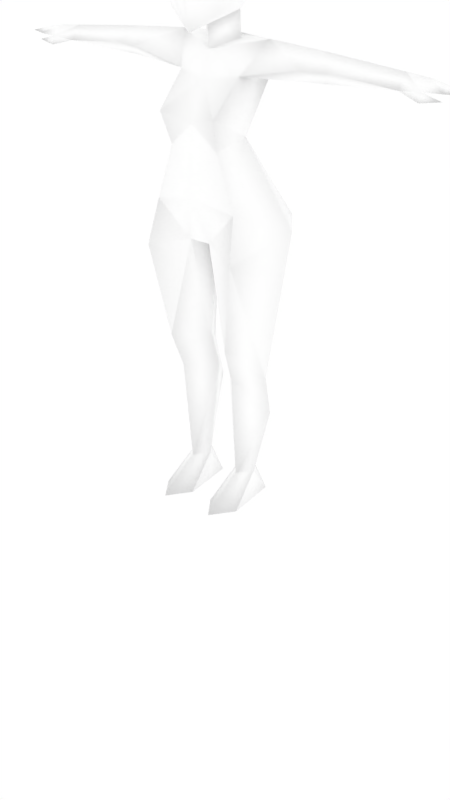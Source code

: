 # Source: femalenpc14.blend  (saved by Blender 2.68.0; exported with 4.5.12 LTS)
import bpy
from mathutils import Matrix  # noqa: F401  (used for matrix-valued properties, if any)

bpy.ops.wm.read_factory_settings(use_empty=True)
scene = bpy.context.scene
scene.name = 'Scene'

# ---- collections
col_collection_1 = bpy.data.collections.new('Collection 1'); scene.collection.children.link(col_collection_1)
col_collection_2 = bpy.data.collections.new('Collection 2'); scene.collection.children.link(col_collection_2)

# ---- materials (node trees are filled in below, after node groups)
mat_npcs = bpy.data.materials.new('npcs')
mat_npcs.alpha_threshold = 0.0
mat_npcs.use_transparent_shadow = False
mat_npcs.diffuse_color = (1.0, 1.0, 1.0, 1.0)
mat_npcs.roughness = 0.5
mat_npcs.line_color = (0.0, 0.0, 0.0, 1.0)

# ---- material node trees

# ---- world
world_world = bpy.data.worlds.new('World'); scene.world = world_world
world_world.color = (1.0, 1.0, 1.0)
world_world.use_sun_shadow = False
world_world.sun_shadow_jitter_overblur = 0.0
world_world.cycles.sampling_method = 'MANUAL'
world_world.cycles.sample_map_resolution = 256

# ---- meshes
me_simplerrig = bpy.data.meshes.new('simplerrig')
me_simplerrig.from_pydata([(-0.06942, 0.02763, 1.591), (-0.1222, -0.08352, 1.815), (-0.1273, 0.07506, 1.696), (-0.1734, 0.09621, 1.692), (-0.182, 0.1049, 1.774), (-0.1161, -0.09032, 1.661), (-0.06474, 0.03749, 1.509), (-0.02947, -0.163, 1.658), (-0.1292, 0.03296, 1.663), (-0.1218, 0.1608, 0.8373), (-0.1229, 0.1103, 1.416), (-0.109, -0.0254, 1.416), (-0.1381, 0.2079, 0.9629), (-0.2484, 0.05972, 0.9629), (-0.1247, -0.0114, 1.244), (-0.1019, -0.1321, 1.31), (-0.1484, -0.09778, 1.031), (-0.02256, 0.03905, 0.4587), (-0.09509, 0.1067, 0.5158), (-0.1747, 0.03905, 0.4587), (-0.1126, -0.09352, 0.578), (-0.06035, 0.03644, 0.09759), (-0.09662, 0.08402, 0.09759), (-0.1336, 0.03644, 0.09759), (-0.09662, -0.01538, 0.09759), (-0.06176, 0.1059, 0.0), (-0.1336, 0.1059, 0.0), (-0.09656, -0.1612, 0.0), (-0.04012, -0.08272, -1.157e-10), (-0.1539, -0.08272, -1.157e-10), (-0.3497, 0.04557, 1.504), (-0.3846, 0.1097, 1.455), (-0.3088, -0.01292, 1.455), (-0.3497, 0.0494, 1.415), (-0.1633, 0.04887, 1.516), (-0.6138, 0.04363, 1.481), (-0.6138, 0.07835, 1.437), (-0.6138, 0.008686, 1.437), (-0.3945, 0.004783, 1.455), (-0.6892, 0.04391, 1.474), (-0.6892, 0.09227, 1.445), (-0.6892, -0.002189, 1.445), (-0.7476, 0.0367, 1.464), (-0.7476, 0.0803, 1.447), (-0.7476, 0.002481, 1.447), (-0.8129, 0.02766, 1.448), (-0.6867, -0.009169, 1.418), (-0.7505, -0.0007981, 1.428), (-0.6744, 0.02008, 1.427), (-0.08384, -0.08795, 1.592), (-0.09582, 0.1501, 0.3575), (-0.1035, -0.04792, 0.4587), (-0.08711, -0.1, 1.208), (-0.03662, -0.07623, 0.9156), (-0.1649, -0.1334, 0.8862), (-0.1507, 0.03398, 1.767), (-0.1153, 0.01699, 1.908), (-0.07107, 0.1596, 1.869), (-0.1835, 0.0547, 0.3285), (-0.03134, 0.004666, 0.5747), (0.06942, 0.02763, 1.591), (0.1222, -0.08352, 1.815), (0.1273, 0.07506, 1.696), (0.1734, 0.09621, 1.692), (0.182, 0.1049, 1.774), (0.1161, -0.09032, 1.661), (0.06474, 0.03749, 1.509), (0.02947, -0.163, 1.658), (0.1292, 0.03296, 1.663), (0.1218, 0.1608, 0.8373), (0.1229, 0.1103, 1.416), (0.109, -0.0254, 1.416), (0.1381, 0.2079, 0.9629), (0.2484, 0.05972, 0.9629), (0.1247, -0.0114, 1.244), (0.1019, -0.1321, 1.31), (0.1484, -0.09778, 1.031), (0.02256, 0.03905, 0.4587), (0.09509, 0.1067, 0.5158), (0.1747, 0.03905, 0.4587), (0.1126, -0.09352, 0.578), (0.06035, 0.03644, 0.09759), (0.09662, 0.08402, 0.09759), (0.1336, 0.03644, 0.09759), (0.09662, -0.01538, 0.09759), (0.06176, 0.1059, 0.0), (0.1336, 0.1059, 0.0), (0.09656, -0.1612, 0.0), (0.04012, -0.08272, -1.157e-10), (0.1539, -0.08272, -1.157e-10), (0.3497, 0.04557, 1.504), (0.3846, 0.1097, 1.455), (0.3088, -0.01292, 1.455), (0.3497, 0.0494, 1.415), (0.1633, 0.04887, 1.516), (0.6138, 0.04363, 1.481), (0.6138, 0.07835, 1.437), (0.6138, 0.008686, 1.437), (0.3945, 0.004783, 1.455), (0.6892, 0.04391, 1.474), (0.6892, 0.09227, 1.445), (0.6892, -0.002189, 1.445), (0.7476, 0.0367, 1.464), (0.7476, 0.0803, 1.447), (0.7476, 0.002481, 1.447), (0.8129, 0.02766, 1.448), (0.6867, -0.009169, 1.418), (0.7505, -0.0007981, 1.428), (0.6744, 0.02008, 1.427), (0.08384, -0.08795, 1.592), (0.09582, 0.1501, 0.3575), (0.1035, -0.04792, 0.4587), (0.08711, -0.1, 1.208), (0.03662, -0.07623, 0.9156), (0.1649, -0.1334, 0.8862), (0.1507, 0.03398, 1.767), (0.0, -0.1474, 1.838), (0.1153, 0.01699, 1.908), (0.07107, 0.1596, 1.869), (0.1835, 0.0547, 0.3285), (0.03134, 0.004666, 0.5747), (0.0, 0.06735, 1.213), (0.0, 0.1106, 1.589), (0.0, -0.1148, 1.535), (0.0, -0.0332, 1.555), (0.0, -0.206, 1.684), (0.0, 0.1099, 1.512), (0.0, -0.02655, 1.481), (0.0, -0.1397, 1.731), (0.0, 0.01476, 0.8949), (0.0, -0.1073, 1.28), (0.0, -0.05515, 1.406), (0.0, -0.1212, 1.064), (0.0, 0.1422, 0.9513), (0.0, -0.0923, 1.928), (0.0, 0.09066, 1.951), (0.0, 0.206, 2.026), (0.0, 0.2919, 1.842), (0.0, 0.2042, 1.763), (0.0, 0.1501, 1.072), (-0.02625, -0.2109, 1.844), (-8.502e-10, -0.2792, 1.773), (9.593e-10, -0.2275, 1.886), (0.02625, -0.2109, 1.844), (-0.01927, 0.2583, 1.738), (6.976e-10, 0.2639, 1.674), (5.45e-11, 0.2889, 1.756), (0.01927, 0.2583, 1.738)], [], [(0, 49, 8), (5, 49, 7), (128, 7, 125), (7, 128, 5), (5, 128, 1), (124, 123, 0), (2, 8, 3), (3, 8, 4), (124, 0, 127), (126, 6, 122), (0, 6, 127), (17, 59, 51), (31, 10, 33), (10, 121, 14), (11, 10, 14), (14, 15, 11), (9, 129, 18), (27, 24, 29), (25, 21, 28), (50, 23, 58), (22, 21, 25), (129, 9, 133), (9, 13, 12), (25, 28, 29, 26), (21, 24, 28), (26, 22, 25), (26, 29, 23), (11, 32, 33), (10, 11, 33), (10, 31, 34), (31, 30, 34), (32, 11, 34), (30, 32, 34), (33, 32, 38), (32, 30, 38), (30, 31, 35), (40, 36, 41), (31, 36, 35), (37, 38, 35), (38, 30, 35), (37, 35, 41), (39, 40, 43), (35, 36, 40), (40, 41, 43), (41, 39, 44), (43, 44, 45), (44, 42, 45), (42, 43, 45), (36, 48, 41), (36, 31, 33), (37, 41, 46), (48, 46, 47), (41, 48, 47), (46, 41, 47), (42, 39, 43), (39, 35, 40), (39, 42, 44), (41, 44, 43), (24, 27, 28), (23, 22, 26), (24, 23, 29), (6, 126, 34), (11, 127, 34), (126, 10, 34), (127, 6, 34), (37, 36, 33), (33, 38, 37), (37, 48, 36), (48, 37, 46), (49, 5, 8), (14, 13, 16), (22, 23, 50), (50, 18, 17), (21, 22, 50), (130, 52, 132), (15, 131, 11), (2, 0, 8), (2, 3, 4), (28, 27, 29), (17, 24, 21), (19, 58, 51), (14, 52, 15), (6, 0, 122), (24, 17, 51), (132, 16, 53), (18, 50, 19), (21, 50, 17), (35, 39, 41), (17, 18, 59), (123, 49, 0), (20, 19, 51), (52, 14, 16), (52, 130, 15), (131, 127, 11), (15, 130, 131), (52, 16, 132), (20, 53, 54), (20, 54, 19), (13, 9, 19), (9, 18, 19), (133, 12, 139), (9, 12, 133), (53, 16, 54), (54, 16, 13), (8, 5, 1), (1, 55, 8), (4, 8, 55), (134, 135, 56), (55, 1, 56), (116, 134, 1), (134, 56, 1), (122, 0, 2), (122, 2, 138), (55, 57, 2), (4, 55, 2), (57, 55, 56), (57, 137, 138), (135, 57, 56), (57, 135, 136), (126, 121, 10), (139, 12, 121), (12, 13, 14), (12, 14, 121), (129, 53, 59), (49, 123, 7), (54, 13, 19), (19, 50, 58), (23, 24, 58), (58, 24, 51), (18, 129, 59), (53, 20, 59), (59, 20, 51), (128, 116, 1), (57, 136, 137), (57, 138, 2), (60, 68, 109), (65, 67, 109), (128, 125, 67), (67, 65, 128), (65, 61, 128), (124, 60, 123), (62, 63, 68), (63, 64, 68), (124, 127, 60), (126, 122, 66), (60, 127, 66), (77, 111, 120), (91, 93, 70), (70, 74, 121), (71, 74, 70), (74, 71, 75), (69, 78, 129), (87, 89, 84), (85, 88, 81), (110, 119, 83), (82, 85, 81), (129, 133, 69), (69, 72, 73), (85, 86, 89, 88), (81, 88, 84), (86, 85, 82), (86, 83, 89), (71, 93, 92), (70, 93, 71), (70, 94, 91), (91, 94, 90), (92, 94, 71), (90, 94, 92), (93, 98, 92), (92, 98, 90), (90, 95, 91), (100, 101, 96), (91, 95, 96), (97, 95, 98), (98, 95, 90), (97, 101, 95), (99, 103, 100), (95, 100, 96), (100, 103, 101), (101, 104, 99), (103, 105, 104), (104, 105, 102), (102, 105, 103), (96, 101, 108), (96, 93, 91), (97, 106, 101), (108, 107, 106), (101, 107, 108), (106, 107, 101), (102, 103, 99), (99, 100, 95), (99, 104, 102), (101, 103, 104), (84, 88, 87), (83, 86, 82), (84, 89, 83), (66, 94, 126), (71, 94, 127), (126, 94, 70), (127, 94, 66), (97, 93, 96), (93, 97, 98), (97, 96, 108), (108, 106, 97), (109, 68, 65), (74, 76, 73), (82, 110, 83), (110, 77, 78), (81, 110, 82), (130, 132, 112), (75, 71, 131), (62, 68, 60), (62, 64, 63), (88, 89, 87), (77, 81, 84), (79, 111, 119), (74, 75, 112), (66, 122, 60), (84, 111, 77), (132, 113, 76), (78, 79, 110), (81, 77, 110), (95, 101, 99), (77, 120, 78), (123, 60, 109), (80, 111, 79), (112, 76, 74), (112, 75, 130), (131, 71, 127), (75, 131, 130), (112, 132, 76), (80, 114, 113), (80, 79, 114), (73, 79, 69), (69, 79, 78), (133, 139, 72), (69, 133, 72), (113, 114, 76), (114, 73, 76), (68, 61, 65), (61, 68, 115), (64, 115, 68), (134, 117, 135), (115, 117, 61), (116, 61, 134), (134, 61, 117), (122, 62, 60), (122, 138, 62), (115, 62, 118), (64, 62, 115), (118, 117, 115), (118, 138, 137), (135, 117, 118), (118, 136, 135), (126, 70, 121), (139, 121, 72), (72, 74, 73), (72, 121, 74), (129, 120, 113), (109, 67, 123), (114, 79, 73), (79, 119, 110), (83, 119, 84), (119, 111, 84), (78, 120, 129), (113, 120, 80), (120, 111, 80), (128, 61, 116), (118, 137, 136), (118, 62, 138), (53, 113, 132), (113, 53, 129), (7, 67, 125), (123, 67, 7), (142, 116, 140), (116, 142, 143), (142, 140, 141), (141, 143, 142), (116, 143, 140), (140, 143, 141), (147, 138, 144), (147, 144, 145), (144, 146, 145), (147, 145, 146), (138, 147, 146), (138, 146, 144)])
me_simplerrig.polygons.foreach_set('use_smooth', [True] * 286)
_uv = me_simplerrig.uv_layers.new(name='UVMap')
_uv.uv.foreach_set('vector', [0.1665, 0.4663, 0.1531, 0.469, 0.1692, 0.4775, 0.1274, 0.4795, 0.1304, 0.4717, 0.1392, 0.4792, 0.1416, 0.4873, 0.1392, 0.4792, 0.1416, 0.481, 0.1392, 0.4792, 0.1416, 0.4873, 0.1274, 0.4795, 0.1274, 0.4795, 0.1416, 0.4873, 0.126, 0.4961, 0.1414, 0.4495, 0.1472, 0.4526, 0.1343, 0.4517, 0.2014, 0.4756, 0.2014, 0.469, 0.2073, 0.4761, 0.2073, 0.4761, 0.2156, 0.4722, 0.2068, 0.4861, 0.1414, 0.4495, 0.1343, 0.4517, 0.1414, 0.4441, 0.1272, 0.4451, 0.1343, 0.4456, 0.1265, 0.4507, 0.1343, 0.4517, 0.1343, 0.4456, 0.1414, 0.4441, 0.158, 0.4028, 0.1575, 0.4131, 0.1487, 0.4028, 0.2227, 0.3838, 0.248, 0.3772, 0.2251, 0.3772, 0.1912, 0.4785, 0.1843, 0.4658, 0.1946, 0.469, 0.1985, 0.4785, 0.1912, 0.4785, 0.1946, 0.469, 0.2153, 0.469, 0.2224, 0.4705, 0.22, 0.4785, 0.1758, 0.4331, 0.1611, 0.4351, 0.179, 0.4053, 0.1553, 0.4634, 0.1553, 0.4512, 0.1497, 0.4568, 0.1655, 0.4473, 0.158, 0.4485, 0.1599, 0.4595, 0.1802, 0.3938, 0.1846, 0.3767, 0.1882, 0.3933, 0.1594, 0.4448, 0.158, 0.4485, 0.1655, 0.4473, 0.1611, 0.4351, 0.1758, 0.4331, 0.1643, 0.4412, 0.1758, 0.4331, 0.1882, 0.4412, 0.175, 0.4443, 0.1631, 0.377, 0.1602, 0.3938, 0.1714, 0.3904, 0.1685, 0.377, 0.158, 0.4485, 0.1553, 0.4512, 0.1599, 0.4595, 0.1445, 0.4475, 0.1509, 0.4451, 0.1443, 0.4431, 0.1445, 0.4475, 0.1497, 0.4568, 0.1523, 0.4485, 0.248, 0.4031, 0.2305, 0.3984, 0.2251, 0.4053, 0.248, 0.4148, 0.248, 0.4031, 0.2251, 0.4053, 0.248, 0.3772, 0.2227, 0.3838, 0.2427, 0.3914, 0.2227, 0.3838, 0.2251, 0.3914, 0.2427, 0.3914, 0.2305, 0.3984, 0.248, 0.4031, 0.2427, 0.3914, 0.2251, 0.3914, 0.2305, 0.3984, 0.2427, 0.3914, 0.2251, 0.4053, 0.2305, 0.3984, 0.2219, 0.3984, 0.2305, 0.3984, 0.2251, 0.3914, 0.2219, 0.3984, 0.2251, 0.3914, 0.2227, 0.3838, 0.2002, 0.3914, 0.1262, 0.3997, 0.1294, 0.3936, 0.134, 0.4021, 0.2227, 0.3838, 0.2002, 0.3857, 0.2002, 0.3914, 0.2002, 0.3984, 0.2219, 0.3984, 0.2002, 0.3914, 0.2219, 0.3984, 0.2251, 0.3914, 0.2002, 0.3914, 0.1277, 0.3936, 0.1321, 0.3936, 0.1279, 0.3872, 0.1321, 0.3872, 0.1377, 0.3872, 0.1362, 0.3816, 0.1321, 0.3936, 0.1372, 0.3936, 0.1377, 0.3872, 0.1262, 0.3997, 0.134, 0.4021, 0.1257, 0.405, 0.1279, 0.3872, 0.1321, 0.3872, 0.1287, 0.3816, 0.1257, 0.405, 0.1323, 0.407, 0.1287, 0.4124, 0.1287, 0.3816, 0.1321, 0.3816, 0.1321, 0.376, 0.1321, 0.3816, 0.1362, 0.3816, 0.1321, 0.376, 0.1294, 0.3936, 0.1343, 0.3992, 0.134, 0.4021, 0.2002, 0.3857, 0.2227, 0.3838, 0.2251, 0.3772, 0.1277, 0.3936, 0.1279, 0.3872, 0.1255, 0.3872, 0.1343, 0.3992, 0.1372, 0.3999, 0.1382, 0.4053, 0.134, 0.4021, 0.1343, 0.3992, 0.1382, 0.4053, 0.1255, 0.3872, 0.1279, 0.3872, 0.1265, 0.3816, 0.1321, 0.3816, 0.1321, 0.3872, 0.1362, 0.3816, 0.1321, 0.3872, 0.1321, 0.3936, 0.1377, 0.3872, 0.1321, 0.3872, 0.1321, 0.3816, 0.1287, 0.3816, 0.134, 0.4021, 0.1323, 0.407, 0.1257, 0.405, 0.1553, 0.4512, 0.1553, 0.4634, 0.1599, 0.4595, 0.1523, 0.4485, 0.1509, 0.4451, 0.1445, 0.4475, 0.1553, 0.4512, 0.1523, 0.4485, 0.1497, 0.4568, 0.1882, 0.4878, 0.1843, 0.4849, 0.1938, 0.4866, 0.22, 0.4785, 0.2275, 0.4832, 0.2158, 0.4866, 0.1843, 0.4849, 0.1912, 0.4785, 0.1938, 0.4866, 0.2275, 0.4832, 0.2224, 0.4873, 0.2158, 0.4866, 0.2002, 0.3796, 0.2002, 0.3857, 0.2251, 0.3772, 0.2251, 0.4053, 0.2219, 0.3984, 0.2002, 0.3984, 0.1348, 0.3936, 0.1343, 0.3992, 0.1294, 0.3936, 0.1343, 0.3992, 0.1348, 0.3936, 0.1372, 0.3999, 0.1531, 0.469, 0.1555, 0.4792, 0.1692, 0.4775, 0.2153, 0.469, 0.2048, 0.4509, 0.2158, 0.4536, 0.1804, 0.3767, 0.1846, 0.3767, 0.1802, 0.3938, 0.1802, 0.3938, 0.179, 0.4053, 0.1711, 0.4028, 0.176, 0.3767, 0.1804, 0.3767, 0.1802, 0.3938, 0.2275, 0.4675, 0.2209, 0.4636, 0.2275, 0.4553, 0.2224, 0.4705, 0.2278, 0.4775, 0.22, 0.4785, 0.1333, 0.4614, 0.1343, 0.4517, 0.1367, 0.4587, 0.2014, 0.4756, 0.2073, 0.4761, 0.2068, 0.4861, 0.1602, 0.3938, 0.1658, 0.3989, 0.1714, 0.3904, 0.158, 0.4028, 0.1492, 0.3767, 0.1541, 0.3767, 0.1396, 0.4028, 0.1394, 0.3933, 0.1487, 0.4028, 0.2153, 0.469, 0.2209, 0.4636, 0.2224, 0.4705, 0.1343, 0.4456, 0.1343, 0.4517, 0.1265, 0.4507, 0.1492, 0.3767, 0.158, 0.4028, 0.1487, 0.4028, 0.2275, 0.4553, 0.2158, 0.4536, 0.2239, 0.446, 0.179, 0.4053, 0.1802, 0.3938, 0.1873, 0.4028, 0.176, 0.3767, 0.1802, 0.3938, 0.1711, 0.4028, 0.1321, 0.3936, 0.1321, 0.3872, 0.1279, 0.3872, 0.1711, 0.4028, 0.179, 0.4053, 0.1672, 0.4131, 0.1472, 0.4526, 0.1411, 0.4578, 0.1343, 0.4517, 0.1484, 0.4131, 0.1396, 0.4028, 0.1487, 0.4028, 0.2209, 0.4636, 0.2153, 0.469, 0.2158, 0.4536, 0.2209, 0.4636, 0.2275, 0.4675, 0.2224, 0.4705, 0.2278, 0.4775, 0.2275, 0.4832, 0.22, 0.4785, 0.2224, 0.4705, 0.2275, 0.4675, 0.2278, 0.4775, 0.2209, 0.4636, 0.2158, 0.4536, 0.2275, 0.4553, 0.1484, 0.4131, 0.1548, 0.4402, 0.1436, 0.4373, 0.1484, 0.4131, 0.1436, 0.4373, 0.1396, 0.4028, 0.1882, 0.4412, 0.1758, 0.4331, 0.1873, 0.4028, 0.1758, 0.4331, 0.179, 0.4053, 0.1873, 0.4028, 0.1843, 0.4456, 0.1934, 0.4451, 0.1843, 0.4541, 0.1758, 0.4331, 0.175, 0.4443, 0.1643, 0.4412, 0.2239, 0.446, 0.2158, 0.4536, 0.2158, 0.4443, 0.2158, 0.4443, 0.2158, 0.4536, 0.2048, 0.4509, 0.1692, 0.4775, 0.1555, 0.4792, 0.1575, 0.4961, 0.1575, 0.4961, 0.1709, 0.4895, 0.1692, 0.4775, 0.2068, 0.4861, 0.2156, 0.4722, 0.2156, 0.4844, 0.2422, 0.4304, 0.2222, 0.4404, 0.2249, 0.4224, 0.2185, 0.4111, 0.2339, 0.4131, 0.2249, 0.4224, 0.2485, 0.4197, 0.2422, 0.4304, 0.2339, 0.4131, 0.2422, 0.4304, 0.2249, 0.4224, 0.2339, 0.4131, 0.1265, 0.4507, 0.1343, 0.4517, 0.1333, 0.4614, 0.1904, 0.4023, 0.209, 0.4077, 0.1956, 0.4248, 0.2185, 0.4111, 0.21, 0.4309, 0.209, 0.4077, 0.2068, 0.4861, 0.1978, 0.4849, 0.2014, 0.4756, 0.21, 0.4309, 0.2185, 0.4111, 0.2249, 0.4224, 0.2007, 0.4333, 0.1931, 0.4438, 0.1892, 0.4348, 0.2222, 0.4404, 0.21, 0.4309, 0.2249, 0.4224, 0.2007, 0.4333, 0.2117, 0.4333, 0.2107, 0.4448, 0.1843, 0.4849, 0.1843, 0.4658, 0.1912, 0.4785, 0.1843, 0.4541, 0.1934, 0.4451, 0.1843, 0.4658, 0.1934, 0.4451, 0.2039, 0.4509, 0.1946, 0.469, 0.1934, 0.4451, 0.1946, 0.469, 0.1843, 0.4658, 0.1611, 0.4351, 0.1548, 0.4402, 0.1575, 0.4131, 0.1304, 0.4717, 0.1416, 0.4653, 0.1392, 0.4792, 0.1436, 0.4373, 0.1289, 0.4412, 0.1396, 0.4028, 0.1873, 0.4028, 0.1802, 0.3938, 0.1882, 0.3933, 0.1445, 0.3767, 0.1492, 0.3767, 0.1394, 0.3933, 0.1394, 0.3933, 0.1492, 0.3767, 0.1487, 0.4028, 0.179, 0.4053, 0.1611, 0.4351, 0.1672, 0.4131, 0.1548, 0.4402, 0.1484, 0.4131, 0.1575, 0.4131, 0.1575, 0.4131, 0.1484, 0.4131, 0.1487, 0.4028, 0.1416, 0.4873, 0.1416, 0.4995, 0.126, 0.4961, 0.2007, 0.4333, 0.2107, 0.4448, 0.1931, 0.4438, 0.21, 0.4309, 0.1956, 0.4248, 0.209, 0.4077, 0.1665, 0.4663, 0.1692, 0.4775, 0.1531, 0.469, 0.1555, 0.4792, 0.1443, 0.4792, 0.1531, 0.4717, 0.1416, 0.4873, 0.1416, 0.481, 0.1443, 0.4792, 0.1443, 0.4792, 0.1555, 0.4792, 0.1416, 0.4873, 0.1555, 0.4792, 0.1575, 0.4961, 0.1416, 0.4873, 0.1414, 0.4495, 0.1343, 0.4517, 0.1472, 0.4526, 0.2014, 0.4756, 0.2073, 0.4761, 0.2014, 0.469, 0.2073, 0.4761, 0.2068, 0.4861, 0.2156, 0.4722, 0.1414, 0.4495, 0.1414, 0.4441, 0.1343, 0.4517, 0.1272, 0.4451, 0.1265, 0.4507, 0.1343, 0.4456, 0.1343, 0.4517, 0.1414, 0.4441, 0.1343, 0.4456, 0.158, 0.4028, 0.1487, 0.4028, 0.1575, 0.4131, 0.2227, 0.3838, 0.2251, 0.3772, 0.248, 0.3772, 0.1772, 0.4785, 0.1746, 0.469, 0.1843, 0.4658, 0.1704, 0.4785, 0.1746, 0.469, 0.1772, 0.4785, 0.239, 0.469, 0.2344, 0.4785, 0.2324, 0.4705, 0.1758, 0.4331, 0.179, 0.4053, 0.1611, 0.4351, 0.1553, 0.4634, 0.1497, 0.4568, 0.1553, 0.4512, 0.1655, 0.4473, 0.1599, 0.4595, 0.158, 0.4485, 0.1802, 0.3938, 0.1882, 0.3933, 0.1846, 0.3767, 0.1594, 0.4448, 0.1655, 0.4473, 0.158, 0.4485, 0.1611, 0.4351, 0.1643, 0.4412, 0.1758, 0.4331, 0.1758, 0.4331, 0.175, 0.4443, 0.1882, 0.4412, 0.1631, 0.377, 0.1685, 0.377, 0.1714, 0.3904, 0.1602, 0.3938, 0.158, 0.4485, 0.1599, 0.4595, 0.1553, 0.4512, 0.1445, 0.4475, 0.1443, 0.4431, 0.1509, 0.4451, 0.1445, 0.4475, 0.1523, 0.4485, 0.1497, 0.4568, 0.248, 0.4031, 0.2251, 0.4053, 0.2305, 0.3984, 0.248, 0.4148, 0.2251, 0.4053, 0.248, 0.4031, 0.248, 0.3772, 0.2427, 0.3914, 0.2227, 0.3838, 0.2227, 0.3838, 0.2427, 0.3914, 0.2251, 0.3914, 0.2305, 0.3984, 0.2427, 0.3914, 0.248, 0.4031, 0.2251, 0.3914, 0.2427, 0.3914, 0.2305, 0.3984, 0.2251, 0.4053, 0.2219, 0.3984, 0.2305, 0.3984, 0.2305, 0.3984, 0.2219, 0.3984, 0.2251, 0.3914, 0.2251, 0.3914, 0.2002, 0.3914, 0.2227, 0.3838, 0.1262, 0.3997, 0.134, 0.4021, 0.1294, 0.3936, 0.2227, 0.3838, 0.2002, 0.3914, 0.2002, 0.3857, 0.2002, 0.3984, 0.2002, 0.3914, 0.2219, 0.3984, 0.2219, 0.3984, 0.2002, 0.3914, 0.2251, 0.3914, 0.1277, 0.3936, 0.1279, 0.3872, 0.1321, 0.3936, 0.1321, 0.3872, 0.1362, 0.3816, 0.1377, 0.3872, 0.1321, 0.3936, 0.1377, 0.3872, 0.1372, 0.3936, 0.1262, 0.3997, 0.1257, 0.405, 0.134, 0.4021, 0.1279, 0.3872, 0.1287, 0.3816, 0.1321, 0.3872, 0.1257, 0.405, 0.1287, 0.4124, 0.1323, 0.407, 0.1287, 0.3816, 0.1321, 0.376, 0.1321, 0.3816, 0.1321, 0.3816, 0.1321, 0.376, 0.1362, 0.3816, 0.1294, 0.3936, 0.134, 0.4021, 0.1343, 0.3992, 0.2002, 0.3857, 0.2251, 0.3772, 0.2227, 0.3838, 0.1277, 0.3936, 0.1255, 0.3872, 0.1279, 0.3872, 0.1343, 0.3992, 0.1382, 0.4053, 0.1372, 0.3999, 0.134, 0.4021, 0.1382, 0.4053, 0.1343, 0.3992, 0.1255, 0.3872, 0.1265, 0.3816, 0.1279, 0.3872, 0.1321, 0.3816, 0.1362, 0.3816, 0.1321, 0.3872, 0.1321, 0.3872, 0.1377, 0.3872, 0.1321, 0.3936, 0.1321, 0.3872, 0.1287, 0.3816, 0.1321, 0.3816, 0.134, 0.4021, 0.1257, 0.405, 0.1323, 0.407, 0.1553, 0.4512, 0.1599, 0.4595, 0.1553, 0.4634, 0.1523, 0.4485, 0.1445, 0.4475, 0.1509, 0.4451, 0.1553, 0.4512, 0.1497, 0.4568, 0.1523, 0.4485, 0.1804, 0.4878, 0.1753, 0.4866, 0.1843, 0.4849, 0.2344, 0.4785, 0.2388, 0.4866, 0.2275, 0.4832, 0.1843, 0.4849, 0.1753, 0.4866, 0.1772, 0.4785, 0.2275, 0.4832, 0.2388, 0.4866, 0.2322, 0.4873, 0.2002, 0.3796, 0.2251, 0.3772, 0.2002, 0.3857, 0.2251, 0.4053, 0.2002, 0.3984, 0.2219, 0.3984, 0.1348, 0.3936, 0.1294, 0.3936, 0.1343, 0.3992, 0.1343, 0.3992, 0.1372, 0.3999, 0.1348, 0.3936, 0.1531, 0.469, 0.1692, 0.4775, 0.1555, 0.4792, 0.239, 0.469, 0.2388, 0.4536, 0.2493, 0.4509, 0.1804, 0.3767, 0.1802, 0.3938, 0.1846, 0.3767, 0.1802, 0.3938, 0.1711, 0.4028, 0.179, 0.4053, 0.176, 0.3767, 0.1802, 0.3938, 0.1804, 0.3767, 0.2275, 0.4675, 0.2275, 0.4553, 0.2336, 0.4636, 0.2324, 0.4705, 0.2344, 0.4785, 0.2278, 0.4775, 0.1333, 0.4614, 0.1367, 0.4587, 0.1343, 0.4517, 0.2014, 0.4756, 0.2068, 0.4861, 0.2073, 0.4761, 0.1602, 0.3938, 0.1714, 0.3904, 0.1658, 0.3989, 0.158, 0.4028, 0.1541, 0.3767, 0.1492, 0.3767, 0.1396, 0.4028, 0.1487, 0.4028, 0.1394, 0.3933, 0.239, 0.469, 0.2324, 0.4705, 0.2336, 0.4636, 0.1343, 0.4456, 0.1265, 0.4507, 0.1343, 0.4517, 0.1492, 0.3767, 0.1487, 0.4028, 0.158, 0.4028, 0.2275, 0.4553, 0.2302, 0.446, 0.2388, 0.4536, 0.179, 0.4053, 0.1873, 0.4028, 0.1802, 0.3938, 0.176, 0.3767, 0.1711, 0.4028, 0.1802, 0.3938, 0.1321, 0.3936, 0.1279, 0.3872, 0.1321, 0.3872, 0.1711, 0.4028, 0.1672, 0.4131, 0.179, 0.4053, 0.1472, 0.4526, 0.1343, 0.4517, 0.1411, 0.4578, 0.1484, 0.4131, 0.1487, 0.4028, 0.1396, 0.4028, 0.2336, 0.4636, 0.2388, 0.4536, 0.239, 0.469, 0.2336, 0.4636, 0.2324, 0.4705, 0.2275, 0.4675, 0.2278, 0.4775, 0.2344, 0.4785, 0.2275, 0.4832, 0.2324, 0.4705, 0.2278, 0.4775, 0.2275, 0.4675, 0.2336, 0.4636, 0.2275, 0.4553, 0.2388, 0.4536, 0.1484, 0.4131, 0.1436, 0.4373, 0.1548, 0.4402, 0.1484, 0.4131, 0.1396, 0.4028, 0.1436, 0.4373, 0.1882, 0.4412, 0.1873, 0.4028, 0.1758, 0.4331, 0.1758, 0.4331, 0.1873, 0.4028, 0.179, 0.4053, 0.1843, 0.4456, 0.1843, 0.4541, 0.1755, 0.4451, 0.1758, 0.4331, 0.1643, 0.4412, 0.175, 0.4443, 0.2302, 0.446, 0.2388, 0.4443, 0.2388, 0.4536, 0.2388, 0.4443, 0.2493, 0.4509, 0.2388, 0.4536, 0.1692, 0.4775, 0.1575, 0.4961, 0.1555, 0.4792, 0.1575, 0.4961, 0.1692, 0.4775, 0.1709, 0.4895, 0.2068, 0.4861, 0.2156, 0.4844, 0.2156, 0.4722, 0.2422, 0.4304, 0.2249, 0.4224, 0.2222, 0.4404, 0.2185, 0.4111, 0.2249, 0.4224, 0.2339, 0.4131, 0.2485, 0.4197, 0.2339, 0.4131, 0.2422, 0.4304, 0.2422, 0.4304, 0.2339, 0.4131, 0.2249, 0.4224, 0.1265, 0.4507, 0.1333, 0.4614, 0.1343, 0.4517, 0.1904, 0.4023, 0.1956, 0.4248, 0.209, 0.4077, 0.2185, 0.4111, 0.209, 0.4077, 0.21, 0.4309, 0.2068, 0.4861, 0.2014, 0.4756, 0.1978, 0.4849, 0.21, 0.4309, 0.2249, 0.4224, 0.2185, 0.4111, 0.2007, 0.4333, 0.1892, 0.4348, 0.1931, 0.4438, 0.2222, 0.4404, 0.2249, 0.4224, 0.21, 0.4309, 0.2007, 0.4333, 0.2107, 0.4448, 0.2117, 0.4333, 0.1843, 0.4849, 0.1772, 0.4785, 0.1843, 0.4658, 0.1843, 0.4541, 0.1843, 0.4658, 0.1755, 0.4451, 0.1755, 0.4451, 0.1746, 0.469, 0.165, 0.4509, 0.1755, 0.4451, 0.1843, 0.4658, 0.1746, 0.469, 0.1611, 0.4351, 0.1575, 0.4131, 0.1548, 0.4402, 0.1531, 0.4717, 0.1443, 0.4792, 0.1416, 0.4653, 0.1436, 0.4373, 0.1396, 0.4028, 0.1289, 0.4412, 0.1873, 0.4028, 0.1882, 0.3933, 0.1802, 0.3938, 0.1445, 0.3767, 0.1394, 0.3933, 0.1492, 0.3767, 0.1394, 0.3933, 0.1487, 0.4028, 0.1492, 0.3767, 0.179, 0.4053, 0.1672, 0.4131, 0.1611, 0.4351, 0.1548, 0.4402, 0.1575, 0.4131, 0.1484, 0.4131, 0.1575, 0.4131, 0.1487, 0.4028, 0.1484, 0.4131, 0.1416, 0.4873, 0.1575, 0.4961, 0.1416, 0.4995, 0.2007, 0.4333, 0.1931, 0.4438, 0.2107, 0.4448, 0.21, 0.4309, 0.209, 0.4077, 0.1956, 0.4248, 0.2239, 0.446, 0.2302, 0.446, 0.2275, 0.4553, 0.2302, 0.446, 0.2239, 0.446, 0.2275, 0.4404, 0.1392, 0.4792, 0.1443, 0.4792, 0.1416, 0.481, 0.1416, 0.4653, 0.1443, 0.4792, 0.1392, 0.4792, 0.2439, 0.4299, 0.2493, 0.438, 0.2434, 0.4355, 0.2493, 0.438, 0.2439, 0.4463, 0.2434, 0.4407, 0.2439, 0.4299, 0.2434, 0.4355, 0.2332, 0.438, 0.2332, 0.438, 0.2434, 0.4407, 0.2439, 0.4463, 0.2493, 0.438, 0.2434, 0.4407, 0.2434, 0.4355, 0.2434, 0.4355, 0.2434, 0.4407, 0.2332, 0.438, 0.2434, 0.4355, 0.2493, 0.438, 0.2434, 0.4407, 0.2434, 0.4355, 0.2434, 0.4407, 0.2332, 0.438, 0.2434, 0.4407, 0.2439, 0.4463, 0.2332, 0.438, 0.2434, 0.4355, 0.2332, 0.438, 0.2439, 0.4299, 0.2493, 0.438, 0.2434, 0.4355, 0.2439, 0.4299, 0.2493, 0.438, 0.2439, 0.4463, 0.2434, 0.4407])
_ca = me_simplerrig.color_attributes.new('Col', 'BYTE_COLOR', 'CORNER')
_ca.data.foreach_set('color', [1.0, 1.0, 1.0, 1.0, 1.0, 1.0, 1.0, 1.0, 1.0, 1.0, 1.0, 1.0, 1.0, 1.0, 1.0, 1.0, 1.0, 1.0, 1.0, 1.0, 1.0, 1.0, 1.0, 1.0, 1.0, 1.0, 1.0, 1.0, 1.0, 1.0, 1.0, 1.0, 1.0, 1.0, 1.0, 1.0, 1.0, 1.0, 1.0, 1.0, 1.0, 1.0, 1.0, 1.0, 1.0, 1.0, 1.0, 1.0, 1.0, 1.0, 1.0, 1.0, 1.0, 1.0, 1.0, 1.0, 1.0, 1.0, 1.0, 1.0, 1.0, 1.0, 1.0, 1.0, 1.0, 1.0, 1.0, 1.0, 1.0, 1.0, 1.0, 1.0, 1.0, 1.0, 1.0, 1.0, 1.0, 1.0, 1.0, 1.0, 1.0, 1.0, 1.0, 1.0, 1.0, 1.0, 1.0, 1.0, 1.0, 1.0, 1.0, 1.0, 1.0, 1.0, 1.0, 1.0, 1.0, 1.0, 1.0, 1.0, 1.0, 1.0, 1.0, 1.0, 1.0, 1.0, 1.0, 1.0, 1.0, 1.0, 1.0, 1.0, 1.0, 1.0, 1.0, 1.0, 1.0, 1.0, 1.0, 1.0, 1.0, 1.0, 1.0, 1.0, 1.0, 1.0, 1.0, 1.0, 1.0, 1.0, 1.0, 1.0, 1.0, 1.0, 1.0, 1.0, 1.0, 1.0, 1.0, 1.0, 1.0, 1.0, 1.0, 1.0, 1.0, 1.0, 1.0, 1.0, 1.0, 1.0, 1.0, 1.0, 1.0, 1.0, 1.0, 1.0, 1.0, 1.0, 1.0, 1.0, 1.0, 1.0, 1.0, 1.0, 1.0, 1.0, 1.0, 1.0, 1.0, 1.0, 1.0, 1.0, 1.0, 1.0, 1.0, 1.0, 1.0, 1.0, 1.0, 1.0, 1.0, 1.0, 1.0, 1.0, 1.0, 1.0, 1.0, 1.0, 1.0, 1.0, 1.0, 1.0, 1.0, 1.0, 1.0, 1.0, 1.0, 1.0, 1.0, 1.0, 1.0, 1.0, 1.0, 1.0, 1.0, 1.0, 1.0, 1.0, 1.0, 1.0, 1.0, 1.0, 1.0, 1.0, 1.0, 1.0, 1.0, 1.0, 1.0, 1.0, 1.0, 1.0, 1.0, 1.0, 1.0, 1.0, 1.0, 1.0, 1.0, 1.0, 1.0, 1.0, 1.0, 1.0, 1.0, 1.0, 1.0, 1.0, 1.0, 1.0, 1.0, 1.0, 1.0, 1.0, 1.0, 1.0, 1.0, 1.0, 1.0, 1.0, 1.0, 1.0, 1.0, 1.0, 1.0, 1.0, 1.0, 1.0, 1.0, 1.0, 1.0, 1.0, 1.0, 1.0, 1.0, 1.0, 1.0, 1.0, 1.0, 1.0, 1.0, 1.0, 1.0, 1.0, 1.0, 1.0, 1.0, 1.0, 1.0, 1.0, 1.0, 1.0, 1.0, 1.0, 1.0, 1.0, 1.0, 1.0, 1.0, 1.0, 1.0, 1.0, 1.0, 1.0, 1.0, 1.0, 1.0, 1.0, 1.0, 1.0, 1.0, 1.0, 1.0, 1.0, 1.0, 1.0, 1.0, 1.0, 1.0, 1.0, 1.0, 1.0, 1.0, 1.0, 1.0, 1.0, 1.0, 1.0, 1.0, 1.0, 1.0, 1.0, 1.0, 1.0, 1.0, 1.0, 1.0, 1.0, 1.0, 1.0, 1.0, 1.0, 1.0, 1.0, 1.0, 1.0, 1.0, 1.0, 1.0, 1.0, 1.0, 1.0, 1.0, 1.0, 1.0, 1.0, 1.0, 1.0, 1.0, 1.0, 1.0, 1.0, 1.0, 1.0, 1.0, 1.0, 1.0, 1.0, 1.0, 1.0, 1.0, 1.0, 1.0, 1.0, 1.0, 1.0, 1.0, 1.0, 1.0, 1.0, 1.0, 1.0, 1.0, 1.0, 1.0, 1.0, 1.0, 1.0, 1.0, 1.0, 1.0, 1.0, 1.0, 1.0, 1.0, 1.0, 1.0, 1.0, 1.0, 1.0, 1.0, 1.0, 1.0, 1.0, 1.0, 1.0, 1.0, 1.0, 1.0, 1.0, 1.0, 1.0, 1.0, 1.0, 1.0, 1.0, 1.0, 1.0, 1.0, 1.0, 1.0, 1.0, 1.0, 1.0, 1.0, 1.0, 1.0, 1.0, 1.0, 1.0, 1.0, 1.0, 1.0, 1.0, 1.0, 1.0, 1.0, 1.0, 1.0, 1.0, 1.0, 1.0, 1.0, 1.0, 1.0, 1.0, 1.0, 1.0, 1.0, 1.0, 1.0, 1.0, 1.0, 1.0, 1.0, 1.0, 1.0, 1.0, 1.0, 1.0, 1.0, 1.0, 1.0, 1.0, 1.0, 1.0, 1.0, 1.0, 1.0, 1.0, 1.0, 1.0, 1.0, 1.0, 1.0, 1.0, 1.0, 1.0, 1.0, 1.0, 1.0, 1.0, 1.0, 1.0, 1.0, 1.0, 1.0, 1.0, 1.0, 1.0, 1.0, 1.0, 1.0, 1.0, 1.0, 1.0, 1.0, 1.0, 1.0, 1.0, 1.0, 1.0, 1.0, 1.0, 1.0, 1.0, 1.0, 1.0, 1.0, 1.0, 1.0, 1.0, 1.0, 1.0, 1.0, 1.0, 1.0, 1.0, 1.0, 1.0, 1.0, 1.0, 1.0, 1.0, 1.0, 1.0, 1.0, 1.0, 1.0, 1.0, 1.0, 1.0, 1.0, 1.0, 1.0, 1.0, 1.0, 1.0, 1.0, 1.0, 1.0, 1.0, 1.0, 1.0, 1.0, 1.0, 1.0, 1.0, 1.0, 1.0, 1.0, 1.0, 1.0, 1.0, 1.0, 1.0, 1.0, 1.0, 1.0, 1.0, 1.0, 1.0, 1.0, 1.0, 1.0, 1.0, 1.0, 1.0, 1.0, 1.0, 1.0, 1.0, 1.0, 1.0, 1.0, 1.0, 1.0, 1.0, 1.0, 1.0, 1.0, 1.0, 1.0, 1.0, 1.0, 1.0, 1.0, 1.0, 1.0, 1.0, 1.0, 1.0, 1.0, 1.0, 1.0, 1.0, 1.0, 1.0, 1.0, 1.0, 1.0, 1.0, 1.0, 1.0, 1.0, 1.0, 1.0, 1.0, 1.0, 1.0, 1.0, 1.0, 1.0, 1.0, 1.0, 1.0, 1.0, 1.0, 1.0, 1.0, 1.0, 1.0, 1.0, 1.0, 1.0, 1.0, 1.0, 1.0, 1.0, 1.0, 1.0, 1.0, 1.0, 1.0, 1.0, 1.0, 1.0, 1.0, 1.0, 1.0, 1.0, 1.0, 1.0, 1.0, 1.0, 1.0, 1.0, 1.0, 1.0, 1.0, 1.0, 1.0, 1.0, 1.0, 1.0, 1.0, 1.0, 1.0, 1.0, 1.0, 1.0, 1.0, 1.0, 1.0, 1.0, 1.0, 1.0, 1.0, 1.0, 1.0, 1.0, 1.0, 1.0, 1.0, 1.0, 1.0, 1.0, 1.0, 1.0, 1.0, 1.0, 1.0, 1.0, 1.0, 1.0, 1.0, 1.0, 1.0, 1.0, 1.0, 1.0, 1.0, 1.0, 1.0, 1.0, 1.0, 1.0, 1.0, 1.0, 1.0, 1.0, 1.0, 1.0, 1.0, 1.0, 1.0, 1.0, 1.0, 1.0, 1.0, 1.0, 1.0, 1.0, 1.0, 1.0, 1.0, 1.0, 1.0, 1.0, 1.0, 1.0, 1.0, 1.0, 1.0, 1.0, 1.0, 1.0, 1.0, 1.0, 1.0, 1.0, 1.0, 1.0, 1.0, 1.0, 1.0, 1.0, 1.0, 1.0, 1.0, 1.0, 1.0, 1.0, 1.0, 1.0, 1.0, 1.0, 1.0, 1.0, 1.0, 1.0, 1.0, 1.0, 1.0, 1.0, 1.0, 1.0, 1.0, 1.0, 1.0, 1.0, 1.0, 1.0, 1.0, 1.0, 1.0, 1.0, 1.0, 1.0, 1.0, 1.0, 1.0, 1.0, 1.0, 1.0, 1.0, 1.0, 1.0, 1.0, 1.0, 1.0, 1.0, 1.0, 1.0, 1.0, 1.0, 1.0, 1.0, 1.0, 1.0, 1.0, 1.0, 1.0, 1.0, 1.0, 1.0, 1.0, 1.0, 1.0, 1.0, 1.0, 1.0, 1.0, 1.0, 1.0, 1.0, 1.0, 1.0, 1.0, 1.0, 1.0, 1.0, 1.0, 1.0, 1.0, 1.0, 1.0, 1.0, 1.0, 1.0, 1.0, 1.0, 1.0, 1.0, 1.0, 1.0, 1.0, 1.0, 1.0, 1.0, 1.0, 1.0, 1.0, 1.0, 1.0, 1.0, 1.0, 1.0, 1.0, 1.0, 1.0, 1.0, 1.0, 1.0, 1.0, 1.0, 1.0, 1.0, 1.0, 1.0, 1.0, 1.0, 1.0, 1.0, 1.0, 1.0, 1.0, 1.0, 1.0, 1.0, 1.0, 1.0, 1.0, 1.0, 1.0, 1.0, 1.0, 1.0, 1.0, 1.0, 1.0, 1.0, 1.0, 1.0, 1.0, 1.0, 1.0, 1.0, 1.0, 1.0, 1.0, 1.0, 1.0, 1.0, 1.0, 1.0, 1.0, 1.0, 1.0, 1.0, 1.0, 1.0, 1.0, 1.0, 1.0, 1.0, 1.0, 1.0, 1.0, 1.0, 1.0, 1.0, 1.0, 1.0, 1.0, 1.0, 1.0, 1.0, 1.0, 1.0, 1.0, 1.0, 1.0, 1.0, 1.0, 1.0, 1.0, 1.0, 1.0, 1.0, 1.0, 1.0, 1.0, 1.0, 1.0, 1.0, 1.0, 1.0, 1.0, 1.0, 1.0, 1.0, 1.0, 1.0, 1.0, 1.0, 1.0, 1.0, 1.0, 1.0, 1.0, 1.0, 1.0, 1.0, 1.0, 1.0, 1.0, 1.0, 1.0, 1.0, 1.0, 1.0, 1.0, 1.0, 1.0, 1.0, 1.0, 1.0, 1.0, 1.0, 1.0, 1.0, 1.0, 1.0, 1.0, 1.0, 1.0, 1.0, 1.0, 1.0, 1.0, 1.0, 1.0, 1.0, 1.0, 1.0, 1.0, 1.0, 1.0, 1.0, 1.0, 1.0, 1.0, 1.0, 1.0, 1.0, 1.0, 1.0, 1.0, 1.0, 1.0, 1.0, 1.0, 1.0, 1.0, 1.0, 1.0, 1.0, 1.0, 1.0, 1.0, 1.0, 1.0, 1.0, 1.0, 1.0, 1.0, 1.0, 1.0, 1.0, 1.0, 1.0, 1.0, 1.0, 1.0, 1.0, 1.0, 1.0, 1.0, 1.0, 1.0, 1.0, 1.0, 1.0, 1.0, 1.0, 1.0, 1.0, 1.0, 1.0, 1.0, 1.0, 1.0, 1.0, 1.0, 1.0, 1.0, 1.0, 1.0, 1.0, 1.0, 1.0, 1.0, 1.0, 1.0, 1.0, 1.0, 1.0, 1.0, 1.0, 1.0, 1.0, 1.0, 1.0, 1.0, 1.0, 1.0, 1.0, 1.0, 1.0, 1.0, 1.0, 1.0, 1.0, 1.0, 1.0, 1.0, 1.0, 1.0, 1.0, 1.0, 1.0, 1.0, 1.0, 1.0, 1.0, 1.0, 1.0, 1.0, 1.0, 1.0, 1.0, 1.0, 1.0, 1.0, 1.0, 1.0, 1.0, 1.0, 1.0, 1.0, 1.0, 1.0, 1.0, 1.0, 1.0, 1.0, 1.0, 1.0, 1.0, 1.0, 1.0, 1.0, 1.0, 1.0, 1.0, 1.0, 1.0, 1.0, 1.0, 1.0, 1.0, 1.0, 1.0, 1.0, 1.0, 1.0, 1.0, 1.0, 1.0, 1.0, 1.0, 1.0, 1.0, 1.0, 1.0, 1.0, 1.0, 1.0, 1.0, 1.0, 1.0, 1.0, 1.0, 1.0, 1.0, 1.0, 1.0, 1.0, 1.0, 1.0, 1.0, 1.0, 1.0, 1.0, 1.0, 1.0, 1.0, 1.0, 1.0, 1.0, 1.0, 1.0, 1.0, 1.0, 1.0, 1.0, 1.0, 1.0, 1.0, 1.0, 1.0, 1.0, 1.0, 1.0, 1.0, 1.0, 1.0, 1.0, 1.0, 1.0, 1.0, 1.0, 1.0, 1.0, 1.0, 1.0, 1.0, 1.0, 1.0, 1.0, 1.0, 1.0, 1.0, 1.0, 1.0, 1.0, 1.0, 1.0, 1.0, 1.0, 1.0, 1.0, 1.0, 1.0, 1.0, 1.0, 1.0, 1.0, 1.0, 1.0, 1.0, 1.0, 1.0, 1.0, 1.0, 1.0, 1.0, 1.0, 1.0, 1.0, 1.0, 1.0, 1.0, 1.0, 1.0, 1.0, 1.0, 1.0, 1.0, 1.0, 1.0, 1.0, 1.0, 1.0, 1.0, 1.0, 1.0, 1.0, 1.0, 1.0, 1.0, 1.0, 1.0, 1.0, 1.0, 1.0, 1.0, 1.0, 1.0, 1.0, 1.0, 1.0, 1.0, 1.0, 1.0, 1.0, 1.0, 1.0, 1.0, 1.0, 1.0, 1.0, 1.0, 1.0, 1.0, 1.0, 1.0, 1.0, 1.0, 1.0, 1.0, 1.0, 1.0, 1.0, 1.0, 1.0, 1.0, 1.0, 1.0, 1.0, 1.0, 1.0, 1.0, 1.0, 1.0, 1.0, 1.0, 1.0, 1.0, 1.0, 1.0, 1.0, 1.0, 1.0, 1.0, 1.0, 1.0, 1.0, 1.0, 1.0, 1.0, 1.0, 1.0, 1.0, 1.0, 1.0, 1.0, 1.0, 1.0, 1.0, 1.0, 1.0, 1.0, 1.0, 1.0, 1.0, 1.0, 1.0, 1.0, 1.0, 1.0, 1.0, 1.0, 1.0, 1.0, 1.0, 1.0, 1.0, 1.0, 1.0, 1.0, 1.0, 1.0, 1.0, 1.0, 1.0, 1.0, 1.0, 1.0, 1.0, 1.0, 1.0, 1.0, 1.0, 1.0, 1.0, 1.0, 1.0, 1.0, 1.0, 1.0, 1.0, 1.0, 1.0, 1.0, 1.0, 1.0, 1.0, 1.0, 1.0, 1.0, 1.0, 1.0, 1.0, 1.0, 1.0, 1.0, 1.0, 1.0, 1.0, 1.0, 1.0, 1.0, 1.0, 1.0, 1.0, 1.0, 1.0, 1.0, 1.0, 1.0, 1.0, 1.0, 1.0, 1.0, 1.0, 1.0, 1.0, 1.0, 1.0, 1.0, 1.0, 1.0, 1.0, 1.0, 1.0, 1.0, 1.0, 1.0, 1.0, 1.0, 1.0, 1.0, 1.0, 1.0, 1.0, 1.0, 1.0, 1.0, 1.0, 1.0, 1.0, 1.0, 1.0, 1.0, 1.0, 1.0, 1.0, 1.0, 1.0, 1.0, 1.0, 1.0, 1.0, 1.0, 1.0, 1.0, 1.0, 1.0, 1.0, 1.0, 1.0, 1.0, 1.0, 1.0, 1.0, 1.0, 1.0, 1.0, 1.0, 1.0, 1.0, 1.0, 1.0, 1.0, 1.0, 1.0, 1.0, 1.0, 1.0, 1.0, 1.0, 1.0, 1.0, 1.0, 1.0, 1.0, 1.0, 1.0, 1.0, 1.0, 1.0, 1.0, 1.0, 1.0, 1.0, 1.0, 1.0, 1.0, 1.0, 1.0, 1.0, 1.0, 1.0, 1.0, 1.0, 1.0, 1.0, 1.0, 1.0, 1.0, 1.0, 1.0, 1.0, 1.0, 1.0, 1.0, 1.0, 1.0, 1.0, 1.0, 1.0, 1.0, 1.0, 1.0, 1.0, 1.0, 1.0, 1.0, 1.0, 1.0, 1.0, 1.0, 1.0, 1.0, 1.0, 1.0, 1.0, 1.0, 1.0, 1.0, 1.0, 1.0, 1.0, 1.0, 1.0, 1.0, 1.0, 1.0, 1.0, 1.0, 1.0, 1.0, 1.0, 1.0, 1.0, 1.0, 1.0, 1.0, 1.0, 1.0, 1.0, 1.0, 1.0, 1.0, 1.0, 1.0, 1.0, 1.0, 1.0, 1.0, 1.0, 1.0, 1.0, 1.0, 1.0, 1.0, 1.0, 1.0, 1.0, 1.0, 1.0, 1.0, 1.0, 1.0, 1.0, 1.0, 1.0, 1.0, 1.0, 1.0, 1.0, 1.0, 1.0, 1.0, 1.0, 1.0, 1.0, 1.0, 1.0, 1.0, 1.0, 1.0, 1.0, 1.0, 1.0, 1.0, 1.0, 1.0, 1.0, 1.0, 1.0, 1.0, 1.0, 1.0, 1.0, 1.0, 1.0, 1.0, 1.0, 1.0, 1.0, 1.0, 1.0, 1.0, 1.0, 1.0, 1.0, 1.0, 1.0, 1.0, 1.0, 1.0, 1.0, 1.0, 1.0, 1.0, 1.0, 1.0, 1.0, 1.0, 1.0, 1.0, 1.0, 1.0, 1.0, 1.0, 1.0, 1.0, 1.0, 1.0, 1.0, 1.0, 1.0, 1.0, 1.0, 1.0, 1.0, 1.0, 1.0, 1.0, 1.0, 1.0, 1.0, 1.0, 1.0, 1.0, 1.0, 1.0, 1.0, 1.0, 1.0, 1.0, 1.0, 1.0, 1.0, 1.0, 1.0, 1.0, 1.0, 1.0, 1.0, 1.0, 1.0, 1.0, 1.0, 1.0, 1.0, 1.0, 1.0, 1.0, 1.0, 1.0, 1.0, 1.0, 1.0, 1.0, 1.0, 1.0, 1.0, 1.0, 1.0, 1.0, 1.0, 1.0, 1.0, 1.0, 1.0, 1.0, 1.0, 1.0, 1.0, 1.0, 1.0, 1.0, 1.0, 1.0, 1.0, 1.0, 1.0, 1.0, 1.0, 1.0, 1.0, 1.0, 1.0, 1.0, 1.0, 1.0, 1.0, 1.0, 1.0, 1.0, 1.0, 1.0, 1.0, 1.0, 1.0, 1.0, 1.0, 1.0, 1.0, 1.0, 1.0, 1.0, 1.0, 1.0, 1.0, 1.0, 1.0, 1.0, 1.0, 1.0, 1.0, 1.0, 1.0, 1.0, 1.0, 1.0, 1.0, 1.0, 1.0, 1.0, 1.0, 1.0, 1.0, 1.0, 1.0, 1.0, 1.0, 1.0, 1.0, 1.0, 1.0, 1.0, 1.0, 1.0, 1.0, 1.0, 1.0, 1.0, 1.0, 1.0, 1.0, 1.0, 1.0, 1.0, 1.0, 1.0, 1.0, 1.0, 1.0, 1.0, 1.0, 1.0, 1.0, 1.0, 1.0, 1.0, 1.0, 1.0, 1.0, 1.0, 1.0, 1.0, 1.0, 1.0, 1.0, 1.0, 1.0, 1.0, 1.0, 1.0, 1.0, 1.0, 1.0, 1.0, 1.0, 1.0, 1.0, 1.0, 1.0, 1.0, 1.0, 1.0, 1.0, 1.0, 1.0, 1.0, 1.0, 1.0, 1.0, 1.0, 1.0, 1.0, 1.0, 1.0, 1.0, 1.0, 1.0, 1.0, 1.0, 1.0, 1.0, 1.0, 1.0, 1.0, 1.0, 1.0, 1.0, 1.0, 1.0, 1.0, 1.0, 1.0, 1.0, 1.0, 1.0, 1.0, 1.0, 1.0, 1.0, 1.0, 1.0, 1.0, 1.0, 1.0, 1.0, 1.0, 1.0, 1.0, 1.0, 1.0, 1.0, 1.0, 1.0, 1.0, 1.0, 1.0, 1.0, 1.0, 1.0, 1.0, 1.0, 1.0, 1.0, 1.0, 1.0, 1.0, 1.0, 1.0, 1.0, 1.0, 1.0, 1.0, 1.0, 1.0, 1.0, 1.0, 1.0, 1.0, 1.0, 1.0, 1.0, 1.0, 1.0, 1.0, 1.0, 1.0, 1.0, 1.0, 1.0, 1.0, 1.0, 1.0, 1.0, 1.0, 1.0, 1.0, 1.0, 1.0, 1.0, 1.0, 1.0, 1.0, 1.0, 1.0, 1.0, 1.0, 1.0, 1.0, 1.0, 1.0, 1.0, 1.0, 1.0, 1.0, 1.0, 1.0, 1.0, 1.0, 1.0, 1.0, 1.0, 1.0, 1.0, 1.0, 1.0, 1.0, 1.0, 1.0, 1.0, 1.0, 1.0, 1.0, 1.0, 1.0, 1.0, 1.0, 1.0, 1.0, 1.0, 1.0, 1.0, 1.0, 1.0, 1.0, 1.0, 1.0, 1.0, 1.0, 1.0, 1.0, 1.0, 1.0, 1.0, 1.0, 1.0, 1.0, 1.0, 1.0, 1.0, 1.0, 1.0, 1.0, 1.0, 1.0, 1.0, 1.0, 1.0, 1.0, 1.0, 1.0, 1.0, 1.0, 1.0, 1.0, 1.0, 1.0, 1.0, 1.0, 1.0, 1.0, 1.0, 1.0, 1.0, 1.0, 1.0, 1.0, 1.0, 1.0, 1.0, 1.0, 1.0, 1.0, 1.0, 1.0, 1.0, 1.0, 1.0, 1.0, 1.0, 1.0, 1.0, 1.0, 1.0, 1.0, 1.0, 1.0, 1.0, 1.0, 1.0, 1.0, 1.0, 1.0, 1.0, 1.0, 1.0, 1.0, 1.0, 1.0, 1.0, 1.0, 1.0, 1.0, 1.0, 1.0, 1.0, 1.0, 1.0, 1.0, 1.0, 1.0, 1.0, 1.0, 1.0, 1.0, 1.0, 1.0, 1.0, 1.0, 1.0, 1.0, 1.0, 1.0, 1.0, 1.0, 1.0, 1.0, 1.0, 1.0, 1.0, 1.0, 1.0, 1.0, 1.0, 1.0, 1.0, 1.0, 1.0, 1.0, 1.0, 1.0, 1.0, 1.0, 1.0, 1.0, 1.0, 1.0, 1.0, 1.0, 1.0, 1.0, 1.0, 1.0, 1.0, 1.0, 1.0, 1.0, 1.0, 1.0, 1.0, 1.0, 1.0, 1.0, 1.0, 1.0, 1.0, 1.0, 1.0, 1.0, 1.0, 1.0, 1.0, 1.0, 1.0, 1.0, 1.0, 1.0, 1.0, 1.0, 1.0, 1.0, 1.0, 1.0, 1.0, 1.0, 1.0, 1.0, 1.0, 1.0, 1.0, 1.0, 1.0, 1.0, 1.0, 1.0, 1.0, 1.0, 1.0, 1.0, 1.0, 1.0, 1.0, 1.0, 1.0, 1.0, 1.0, 1.0, 1.0, 1.0, 1.0, 1.0, 1.0, 1.0, 1.0, 1.0, 1.0, 1.0, 1.0, 1.0, 1.0, 1.0, 1.0, 1.0, 1.0, 1.0, 1.0, 1.0, 1.0, 1.0, 1.0, 1.0, 1.0, 1.0, 1.0, 1.0, 1.0, 1.0, 1.0, 1.0, 1.0, 1.0, 1.0, 1.0, 1.0, 1.0, 1.0, 1.0, 1.0, 1.0, 1.0, 1.0, 1.0, 1.0, 1.0, 1.0, 1.0, 1.0, 1.0, 1.0, 1.0, 1.0, 1.0, 1.0, 1.0, 1.0, 1.0, 1.0, 1.0, 1.0, 1.0, 1.0, 1.0, 1.0, 1.0, 1.0, 1.0, 1.0, 1.0, 1.0, 1.0, 1.0, 1.0, 1.0, 1.0, 1.0, 1.0, 1.0, 1.0, 1.0, 1.0, 1.0, 1.0, 1.0, 1.0, 1.0, 1.0, 1.0, 1.0, 1.0, 1.0, 1.0, 1.0, 1.0, 1.0, 1.0, 1.0, 1.0, 1.0, 1.0, 1.0, 1.0, 1.0, 1.0, 1.0, 1.0, 1.0, 1.0, 1.0, 1.0, 1.0, 1.0, 1.0, 1.0, 1.0, 1.0, 1.0, 1.0, 1.0, 1.0, 1.0, 1.0, 1.0, 1.0, 1.0, 1.0, 1.0, 1.0, 1.0, 1.0, 1.0, 1.0, 1.0, 1.0, 1.0, 1.0, 1.0, 1.0, 1.0, 1.0, 1.0, 1.0, 1.0, 1.0, 1.0, 1.0, 1.0, 1.0, 1.0, 1.0, 1.0, 1.0, 1.0, 1.0, 1.0, 1.0, 1.0, 1.0, 1.0, 1.0, 1.0, 1.0, 1.0, 1.0, 1.0, 1.0, 1.0, 1.0, 1.0, 1.0, 1.0, 1.0, 1.0, 1.0, 1.0, 1.0, 1.0, 1.0, 1.0, 1.0, 1.0, 1.0, 1.0, 1.0, 1.0, 1.0, 1.0, 1.0, 1.0, 1.0, 1.0, 1.0, 1.0, 1.0, 1.0, 1.0, 1.0, 1.0, 1.0, 1.0, 1.0, 1.0, 1.0, 1.0, 1.0, 1.0, 1.0, 1.0, 1.0, 1.0, 1.0, 1.0, 1.0, 1.0, 1.0, 1.0, 1.0, 1.0, 1.0, 1.0, 1.0, 1.0, 1.0, 1.0, 1.0, 1.0, 1.0, 1.0, 1.0, 1.0, 1.0, 1.0, 1.0, 1.0, 1.0, 1.0, 1.0, 1.0, 1.0, 1.0, 1.0, 1.0, 1.0, 1.0, 1.0, 1.0, 1.0, 1.0, 1.0, 1.0, 1.0, 1.0, 1.0, 1.0, 1.0, 1.0, 1.0, 1.0, 1.0, 1.0, 1.0, 1.0, 1.0, 1.0, 1.0, 1.0, 1.0, 1.0, 1.0, 1.0, 1.0, 1.0, 1.0, 1.0, 1.0, 1.0, 1.0, 1.0, 1.0, 1.0, 1.0, 1.0, 1.0, 1.0, 1.0, 1.0, 1.0, 1.0, 1.0, 1.0, 1.0, 1.0, 1.0, 1.0, 1.0, 1.0, 1.0, 1.0, 1.0, 1.0, 1.0, 1.0, 1.0, 1.0, 1.0, 1.0, 1.0, 1.0, 1.0, 1.0, 1.0, 1.0, 1.0, 1.0, 1.0, 1.0, 1.0, 1.0, 1.0, 1.0, 1.0, 1.0, 1.0, 1.0, 1.0, 1.0, 1.0, 1.0, 1.0, 1.0, 1.0, 1.0, 1.0, 1.0, 1.0, 1.0, 1.0, 1.0, 1.0, 1.0, 1.0, 1.0, 1.0, 1.0, 1.0, 1.0, 1.0, 1.0, 1.0, 1.0, 1.0, 1.0, 1.0, 1.0, 1.0, 1.0, 1.0, 1.0, 1.0, 1.0, 1.0, 1.0, 1.0, 1.0, 1.0, 1.0, 1.0, 1.0, 1.0, 1.0, 1.0, 1.0, 1.0, 1.0, 1.0, 1.0, 1.0, 1.0, 1.0, 1.0, 1.0, 1.0, 1.0, 1.0, 1.0, 1.0, 1.0, 1.0, 1.0, 1.0, 1.0, 1.0, 1.0, 1.0, 1.0, 1.0, 1.0, 1.0, 1.0, 1.0, 1.0, 1.0, 1.0, 1.0, 1.0, 1.0, 1.0, 1.0, 1.0, 1.0, 1.0, 1.0, 1.0, 1.0, 1.0, 1.0, 1.0, 1.0, 1.0, 1.0, 1.0, 1.0, 1.0, 1.0, 1.0, 1.0, 1.0, 1.0, 1.0, 1.0, 1.0, 1.0, 1.0, 1.0, 1.0, 1.0, 1.0, 1.0, 1.0, 1.0, 1.0, 1.0, 1.0, 1.0, 1.0, 1.0, 1.0, 1.0, 1.0, 1.0, 1.0, 1.0, 1.0, 1.0, 1.0, 1.0, 1.0, 1.0, 1.0, 1.0, 1.0, 1.0, 1.0, 1.0, 1.0, 1.0, 1.0, 1.0, 1.0, 1.0, 1.0, 1.0, 1.0, 1.0, 1.0, 1.0, 1.0, 1.0, 1.0, 1.0, 1.0, 1.0, 1.0, 1.0, 1.0, 1.0, 1.0, 1.0, 1.0, 1.0, 1.0, 1.0, 1.0, 1.0, 1.0, 1.0, 1.0, 1.0, 1.0, 1.0, 1.0, 1.0, 1.0, 1.0, 1.0, 1.0, 1.0, 1.0, 1.0, 1.0, 1.0, 1.0, 1.0, 1.0, 1.0, 1.0, 1.0, 1.0, 1.0, 1.0, 1.0, 1.0, 1.0, 1.0, 1.0, 1.0, 1.0, 1.0, 1.0, 1.0, 1.0, 1.0, 1.0, 1.0, 1.0, 1.0, 1.0, 1.0, 1.0, 1.0, 1.0, 1.0, 1.0, 1.0, 1.0, 1.0, 1.0, 1.0, 1.0, 1.0, 1.0, 1.0, 1.0, 1.0, 1.0, 1.0, 1.0, 1.0, 1.0, 1.0, 1.0, 1.0, 1.0, 1.0, 1.0, 1.0, 1.0, 1.0, 1.0, 1.0, 1.0, 1.0, 1.0, 1.0, 1.0, 1.0, 1.0, 1.0, 1.0, 1.0, 1.0, 1.0, 1.0, 1.0, 1.0, 1.0, 1.0, 1.0, 1.0, 1.0, 1.0, 1.0, 1.0, 1.0, 1.0, 1.0, 1.0, 1.0, 1.0, 1.0, 1.0, 1.0, 1.0, 1.0, 1.0, 1.0, 1.0, 1.0, 1.0, 1.0, 1.0, 1.0, 1.0, 1.0, 1.0, 1.0, 1.0, 1.0, 1.0, 1.0, 1.0, 1.0, 1.0, 1.0, 1.0, 1.0, 1.0, 1.0, 1.0, 1.0, 1.0, 1.0, 1.0, 1.0, 1.0, 1.0, 1.0, 1.0, 1.0, 1.0, 1.0, 1.0, 1.0, 1.0, 1.0, 1.0, 1.0, 1.0, 1.0, 1.0, 1.0, 1.0, 1.0, 1.0, 1.0, 1.0, 1.0, 1.0, 1.0, 1.0, 1.0, 1.0, 1.0, 1.0, 1.0, 1.0, 1.0, 1.0, 1.0, 1.0, 1.0, 1.0, 1.0, 1.0, 1.0, 1.0, 1.0, 1.0, 1.0, 1.0, 1.0, 1.0, 1.0, 1.0, 1.0, 1.0, 1.0, 1.0, 1.0, 1.0, 1.0, 1.0, 1.0, 1.0, 1.0, 1.0, 1.0, 1.0, 1.0, 1.0, 1.0, 1.0, 1.0, 1.0, 1.0, 1.0, 1.0, 1.0, 1.0, 1.0, 1.0, 1.0, 1.0, 1.0, 1.0, 1.0, 1.0, 1.0, 1.0, 1.0, 1.0, 1.0, 1.0, 1.0, 1.0, 1.0, 1.0, 1.0, 1.0, 1.0, 1.0, 1.0, 1.0, 1.0, 1.0, 1.0, 1.0, 1.0, 1.0, 1.0, 1.0, 1.0, 1.0, 1.0, 1.0, 1.0, 1.0, 1.0, 1.0, 1.0, 1.0, 1.0, 1.0, 1.0, 1.0, 1.0, 1.0, 1.0, 1.0, 1.0, 1.0, 1.0, 1.0, 1.0, 1.0, 1.0, 1.0, 1.0, 1.0, 1.0, 1.0, 1.0, 1.0, 1.0, 1.0, 1.0, 1.0, 1.0, 1.0, 1.0, 1.0, 1.0, 1.0, 1.0, 1.0, 1.0, 1.0, 1.0, 1.0, 1.0, 1.0, 1.0, 1.0, 1.0, 1.0, 1.0, 1.0, 1.0, 1.0, 1.0, 1.0, 1.0, 1.0, 1.0, 1.0, 1.0, 1.0, 1.0, 1.0, 1.0, 1.0, 1.0, 1.0, 1.0, 1.0, 1.0, 1.0, 1.0, 1.0, 1.0, 1.0, 1.0, 1.0, 1.0, 1.0, 1.0, 1.0, 1.0, 1.0, 1.0, 1.0, 1.0, 1.0, 1.0, 1.0, 1.0, 1.0, 1.0, 1.0, 1.0, 1.0, 1.0, 1.0, 1.0, 1.0, 1.0, 1.0, 1.0, 1.0, 1.0, 1.0, 1.0, 1.0, 1.0, 1.0, 1.0, 1.0, 1.0, 1.0, 1.0, 1.0, 1.0, 1.0, 1.0, 1.0, 1.0, 1.0, 1.0, 1.0, 1.0, 1.0, 1.0, 1.0, 1.0, 1.0, 1.0, 1.0, 1.0, 1.0, 1.0, 1.0, 1.0, 1.0, 1.0, 1.0, 1.0, 1.0, 1.0, 1.0, 1.0, 1.0, 1.0, 1.0, 1.0, 1.0, 1.0, 1.0, 1.0, 1.0, 1.0, 1.0, 1.0, 1.0, 1.0, 1.0, 1.0, 1.0, 1.0, 1.0, 1.0, 1.0, 1.0, 1.0, 1.0, 1.0, 1.0, 1.0, 1.0, 1.0, 1.0, 1.0, 1.0, 1.0, 1.0, 1.0, 1.0, 1.0, 1.0, 1.0, 1.0, 1.0, 1.0, 1.0, 1.0, 1.0, 1.0, 1.0, 1.0, 1.0, 1.0, 1.0, 1.0, 1.0, 1.0, 1.0, 1.0, 1.0, 1.0, 1.0, 1.0, 1.0, 1.0, 1.0, 1.0, 1.0, 1.0, 1.0, 1.0, 1.0, 1.0, 1.0, 1.0, 1.0, 1.0, 1.0, 1.0, 1.0, 1.0, 1.0, 1.0, 1.0, 1.0, 1.0, 1.0, 1.0, 1.0, 1.0, 1.0, 1.0, 1.0, 1.0, 1.0, 1.0, 1.0, 1.0, 1.0, 1.0, 1.0, 1.0, 1.0, 1.0, 1.0, 1.0, 1.0, 1.0, 1.0, 1.0, 1.0, 1.0, 1.0, 1.0, 1.0, 1.0, 1.0, 1.0, 1.0, 1.0, 1.0, 1.0, 1.0, 1.0, 1.0, 1.0, 1.0, 1.0, 1.0, 1.0, 1.0, 1.0, 1.0, 1.0, 1.0, 1.0, 1.0, 1.0, 1.0, 1.0, 1.0, 1.0, 1.0, 1.0, 1.0, 1.0, 1.0, 1.0, 1.0, 1.0, 1.0, 1.0, 1.0, 1.0, 1.0, 1.0, 1.0, 1.0, 1.0, 1.0, 1.0, 1.0, 1.0, 1.0, 1.0, 1.0, 1.0, 1.0, 1.0, 1.0, 1.0, 1.0, 1.0, 1.0, 1.0, 1.0, 1.0, 1.0, 1.0, 1.0, 1.0, 1.0, 1.0, 1.0, 1.0, 1.0, 1.0, 1.0, 1.0, 1.0, 1.0, 1.0, 1.0, 1.0, 1.0, 1.0, 1.0, 1.0, 1.0, 1.0, 1.0, 1.0, 1.0, 1.0, 1.0, 1.0, 1.0, 1.0, 1.0, 1.0, 1.0, 1.0, 1.0, 1.0, 1.0, 1.0, 1.0, 1.0, 1.0, 1.0, 1.0, 1.0, 1.0, 1.0, 1.0, 1.0, 1.0, 1.0, 1.0, 1.0, 1.0, 1.0, 1.0, 1.0, 1.0, 1.0, 1.0, 1.0, 1.0, 1.0, 1.0, 1.0, 1.0, 1.0, 1.0, 1.0, 1.0, 1.0, 1.0, 1.0, 1.0, 1.0, 1.0, 1.0, 1.0, 1.0, 1.0, 1.0, 1.0, 1.0, 1.0, 1.0, 1.0, 1.0, 1.0, 1.0, 1.0, 1.0, 1.0, 1.0, 1.0, 1.0, 1.0, 1.0, 1.0, 1.0, 1.0, 1.0, 1.0, 1.0, 1.0, 1.0, 1.0, 1.0, 1.0, 1.0, 1.0, 1.0, 1.0, 1.0, 1.0, 1.0, 1.0, 1.0, 1.0, 1.0, 1.0, 1.0, 1.0, 1.0, 1.0, 1.0, 1.0, 1.0, 1.0, 1.0, 1.0, 1.0, 1.0, 1.0, 1.0, 1.0, 1.0, 1.0, 1.0, 1.0, 1.0, 1.0, 1.0, 1.0, 1.0, 1.0, 1.0, 1.0, 1.0, 1.0, 1.0, 1.0, 1.0, 1.0, 1.0, 1.0, 1.0, 1.0, 1.0, 1.0, 1.0, 1.0, 1.0, 1.0, 1.0, 1.0, 1.0, 1.0, 1.0, 1.0, 1.0, 1.0, 1.0, 1.0, 1.0, 1.0, 1.0, 1.0, 1.0, 1.0, 1.0, 1.0, 1.0, 1.0, 1.0, 1.0, 1.0, 1.0, 1.0, 1.0, 1.0, 1.0, 1.0, 1.0, 1.0, 1.0, 1.0, 1.0, 1.0, 1.0, 1.0, 1.0, 1.0, 1.0, 1.0, 1.0, 1.0, 1.0, 1.0, 1.0, 1.0, 1.0, 1.0, 1.0, 1.0, 1.0, 1.0, 1.0, 1.0, 1.0, 1.0, 1.0, 1.0, 1.0, 1.0, 1.0, 1.0, 1.0, 1.0, 1.0, 1.0, 1.0, 1.0, 1.0, 1.0, 1.0, 1.0, 1.0, 1.0, 1.0, 1.0, 1.0, 1.0, 1.0, 1.0, 1.0, 1.0, 1.0, 1.0, 1.0, 1.0, 1.0, 1.0, 1.0, 1.0, 1.0, 1.0, 1.0, 1.0, 1.0, 1.0, 1.0, 1.0, 1.0, 1.0, 1.0, 1.0, 1.0, 1.0, 1.0, 1.0, 1.0, 1.0, 1.0, 1.0])
me_simplerrig.materials.append(mat_npcs)
me_simplerrig.use_remesh_preserve_volume = False
me_simplerrig.use_remesh_preserve_attributes = False
me_simplerrig.use_mirror_x = True
me_simplerrig.auto_texspace = False
me_simplerrig.update()
arm_simplerrig = bpy.data.armatures.new('simplerrig')  # bones are not reproduced

# ---- objects
ob_femalenpc14 = bpy.data.objects.new('femalenpc14', me_simplerrig)
ob_simplerrig = bpy.data.objects.new('simplerrig', arm_simplerrig)

# ---- transforms, parenting, visibility, modifiers, constraints
ob_femalenpc14.parent = ob_simplerrig
ob_femalenpc14.location = (0.0, 0.0, 0.0)
ob_femalenpc14.lineart.crease_threshold = 0.0
ob_femalenpc14.use_mesh_mirror_x = True
_vg = ob_femalenpc14.vertex_groups.new(name='head')
for _i, _w in zip([0, 1, 2, 3, 4, 5, 6, 7, 8, 49, 55, 56, 57, 60, 61, 62, 63, 64, 65, 66, 67, 68, 109, 115, 116, 117, 118, 122, 123, 124, 125, 126, 127, 128, 134, 135, 136, 137, 138, 140, 141, 142, 143, 144, 145, 146, 147], [1.0, 1.0, 1.0, 1.0, 1.0, 1.0, 0.1944, 0.9847, 1.0, 1.0, 1.0, 1.0, 1.0, 1.0, 1.0, 1.0, 1.0, 1.0, 1.0, 0.1944, 0.9847, 1.0, 1.0, 1.0, 1.0, 1.0, 1.0, 1.0, 1.0, 1.0, 0.9564, 0.0, 0.0, 1.0, 1.0, 1.0, 1.0, 1.0, 1.0, 1.0, 1.0, 1.0, 1.0, 1.0, 1.0, 1.0, 1.0]): _vg.add([_i], _w, 'REPLACE')
_vg = ob_femalenpc14.vertex_groups.new(name='upperribcage')
for _i, _w in zip([0, 6, 10, 11, 15, 34, 49, 60, 66, 70, 71, 75, 94, 109, 122, 124, 126, 127, 131], [0.0, 0.1862, 1.0, 1.0, 1.0, 0.0, 0.0, 0.0, 0.1862, 1.0, 1.0, 1.0, 0.0, 0.0, 0.0, 0.0, 0.9847, 1.0, 1.0]): _vg.add([_i], _w, 'REPLACE')
_vg = ob_femalenpc14.vertex_groups.new(name='shoulderRight')
for _i, _w in zip([6, 10, 11, 15, 34, 127], [1.0, 0.0, 1.0, 1.0, 0.2848, 0.2072]): _vg.add([_i], _w, 'REPLACE')
_vg = ob_femalenpc14.vertex_groups.new(name='shoulderLeft')
for _i, _w in zip([66, 70, 71, 75, 94, 127], [1.0, 0.0, 1.0, 1.0, 0.2848, 0.2072]): _vg.add([_i], _w, 'REPLACE')
_vg = ob_femalenpc14.vertex_groups.new(name='upperarmRight')
for _i, _w in zip([6, 10, 11, 30, 31, 32, 33, 34], [0.0, 1.0, 0.0, 1.0, 1.0, 1.0, 1.0, 1.0]): _vg.add([_i], _w, 'REPLACE')
_vg = ob_femalenpc14.vertex_groups.new(name='upperarmLeft')
for _i, _w in zip([66, 70, 71, 90, 91, 92, 93, 94], [0.0, 1.0, 0.0, 1.0, 1.0, 1.0, 1.0, 1.0]): _vg.add([_i], _w, 'REPLACE')
_vg = ob_femalenpc14.vertex_groups.new(name='lowerarmRight')
for _i, _w in zip([30, 31, 32, 33, 35, 36, 37, 38], [0.9978, 0.3307, 0.1209, 0.9988, 1.0, 1.0, 1.0, 1.0]): _vg.add([_i], _w, 'REPLACE')
_vg = ob_femalenpc14.vertex_groups.new(name='lowerarmLeft')
for _i, _w in zip([90, 91, 92, 93, 95, 96, 97, 98], [0.9978, 0.3307, 0.1209, 0.9988, 1.0, 1.0, 1.0, 1.0]): _vg.add([_i], _w, 'REPLACE')
_vg = ob_femalenpc14.vertex_groups.new(name='palmRight')
for _i, _w in zip([35, 36, 37, 39, 40, 41], [0.9981, 0.9966, 1.0, 1.0, 1.0, 0.9971]): _vg.add([_i], _w, 'REPLACE')
_vg = ob_femalenpc14.vertex_groups.new(name='palmLeft')
for _i, _w in zip([95, 96, 97, 99, 100, 101], [0.9981, 0.9966, 1.0, 1.0, 1.0, 0.9971]): _vg.add([_i], _w, 'REPLACE')
_vg = ob_femalenpc14.vertex_groups.new(name='thumbbaseRight')
for _i, _w in zip([40, 41, 46, 48], [0.1163, 0.9795, 1.0, 1.0]): _vg.add([_i], _w, 'REPLACE')
_vg = ob_femalenpc14.vertex_groups.new(name='thumbbaseLeft')
for _i, _w in zip([100, 101, 106, 108], [0.1163, 0.9795, 1.0, 1.0]): _vg.add([_i], _w, 'REPLACE')
_vg = ob_femalenpc14.vertex_groups.new(name='thumbRight')
for _i, _w in zip([41, 46, 47, 48], [1.0, 1.0, 1.0, 1.0]): _vg.add([_i], _w, 'REPLACE')
_vg = ob_femalenpc14.vertex_groups.new(name='thumbLeft')
for _i, _w in zip([101, 106, 107, 108], [1.0, 1.0, 1.0, 1.0]): _vg.add([_i], _w, 'REPLACE')
_vg = ob_femalenpc14.vertex_groups.new(name='fingerbaseRight')
for _i, _w in zip([39, 40, 41, 42, 43, 44], [1.0, 1.0, 0.9995, 1.0, 0.9989, 0.9859]): _vg.add([_i], _w, 'REPLACE')
_vg = ob_femalenpc14.vertex_groups.new(name='fingerbaseLeft')
for _i, _w in zip([99, 100, 101, 102, 103, 104], [1.0, 1.0, 0.9995, 1.0, 0.9989, 0.9859]): _vg.add([_i], _w, 'REPLACE')
_vg = ob_femalenpc14.vertex_groups.new(name='fingertipsRight')
for _i, _w in zip([42, 43, 44, 45], [1.0, 1.0, 1.0, 1.0]): _vg.add([_i], _w, 'REPLACE')
_vg = ob_femalenpc14.vertex_groups.new(name='fingertipsLeft')
for _i, _w in zip([102, 103, 104, 105], [1.0, 1.0, 1.0, 1.0]): _vg.add([_i], _w, 'REPLACE')
_vg = ob_femalenpc14.vertex_groups.new(name='lowerribcage')
for _i, _w in zip([6, 10, 11, 14, 15, 34, 52, 66, 70, 71, 74, 75, 94, 112, 121, 126, 127, 130, 131, 132], [0.9846, 1.0, 1.0, 1.0, 1.0, 0.0, 0.7614, 0.9846, 1.0, 1.0, 1.0, 1.0, 0.0, 0.7614, 1.0, 1.0, 1.0, 0.9768, 1.0, 0.2613]): _vg.add([_i], _w, 'REPLACE')
_vg = ob_femalenpc14.vertex_groups.new(name='lowerback')
for _i, _w in zip([9, 12, 13, 14, 15, 16, 17, 20, 52, 53, 54, 59, 69, 72, 73, 74, 75, 76, 77, 80, 112, 113, 114, 120, 121, 129, 130, 132, 133, 139], [0.4414, 1.0, 0.03828, 1.0, 1.0, 1.0, 0.0, 0.0, 1.0, 1.0, 0.0, 0.0, 0.4414, 1.0, 0.03828, 1.0, 1.0, 1.0, 0.0, 0.0, 1.0, 1.0, 0.0, 0.0, 1.0, 1.0, 1.0, 1.0, 1.0, 1.0]): _vg.add([_i], _w, 'REPLACE')
_vg = ob_femalenpc14.vertex_groups.new(name='thighLeft')
for _i, _w in zip([12, 13, 17, 19, 20, 53, 59, 69, 72, 73, 76, 77, 78, 79, 80, 81, 84, 85, 86, 87, 88, 89, 110, 111, 113, 114, 119, 120, 129, 133, 139], [0.0, 0.0, 0.0, 0.0, 0.0, 0.09354, 0.0, 1.0, 0.4847, 1.0, 0.0, 0.0, 1.0, 0.0, 1.0, 0.0, 0.0, 0.0, 0.0, 0.0, 0.0, 0.0, 0.1462, 0.0, 1.0, 1.0, 0.0, 1.0, 1.0, 1.0, 0.1093]): _vg.add([_i], _w, 'REPLACE')
_vg = ob_femalenpc14.vertex_groups.new(name='thighRight')
for _i, _w in zip([9, 12, 13, 16, 17, 18, 19, 20, 21, 24, 25, 26, 27, 28, 29, 50, 51, 53, 54, 58, 59, 72, 73, 77, 79, 80, 113, 120, 129, 133, 139], [1.0, 0.4847, 1.0, 0.0, 0.0, 1.0, 0.0, 1.0, 0.0, 0.0, 0.0, 0.0, 0.0, 0.0, 0.0, 0.1462, 0.0, 1.0, 1.0, 0.0, 1.0, 0.0, 0.0, 0.0, 0.0, 0.0, 0.09354, 0.0, 1.0, 1.0, 0.1093]): _vg.add([_i], _w, 'REPLACE')
_vg = ob_femalenpc14.vertex_groups.new(name='shinRight')
for _i, _w in zip([9, 17, 18, 19, 20, 21, 22, 23, 24, 25, 26, 27, 28, 29, 50, 51, 58, 59, 77], [0.0, 1.0, 0.4663, 1.0, 1.0, 1.0, 0.4318, 1.0, 0.401, 0.0, 0.0, 0.0, 0.0, 0.0, 0.9661, 1.0, 1.0, 1.0, 0.0]): _vg.add([_i], _w, 'REPLACE')
_vg = ob_femalenpc14.vertex_groups.new(name='shinLeft')
for _i, _w in zip([17, 69, 77, 78, 79, 80, 81, 82, 83, 84, 85, 86, 87, 88, 89, 110, 111, 119, 120], [0.0, 0.0, 1.0, 0.4663, 1.0, 1.0, 1.0, 0.4318, 1.0, 0.401, 0.0, 0.0, 0.0, 0.0, 0.0, 0.9661, 1.0, 1.0, 1.0]): _vg.add([_i], _w, 'REPLACE')
_vg = ob_femalenpc14.vertex_groups.new(name='tarsalRight')
_vg.add([25, 26, 27, 28, 29], 1.0, 'REPLACE')
_vg = ob_femalenpc14.vertex_groups.new(name='tarsalLeft')
_vg.add([85, 86, 87, 88, 89], 1.0, 'REPLACE')
_vg = ob_femalenpc14.vertex_groups.new(name='toesRight')
_vg.add([27, 28, 29], 1.0, 'REPLACE')
_vg = ob_femalenpc14.vertex_groups.new(name='toesLeft')
_vg.add([87, 88, 89], 1.0, 'REPLACE')
_vg = ob_femalenpc14.vertex_groups.new(name='toeRight')
for _i, _w in zip([17, 18, 21, 22, 23, 24, 25, 26, 27, 28, 29, 50, 58], [0.0, 0.0, 1.0, 1.0, 1.0, 1.0, 1.0, 1.0, 1.0, 1.0, 1.0, 0.0, 0.0]): _vg.add([_i], _w, 'REPLACE')
_vg = ob_femalenpc14.vertex_groups.new(name='footRight')
for _i, _w in zip([19, 21, 22, 23, 24, 25, 26, 29, 50, 58], [0.0, 1.0, 1.0, 1.0, 1.0, 1.0, 1.0, 1.0, 0.0, 0.5]): _vg.add([_i], _w, 'REPLACE')
_vg = ob_femalenpc14.vertex_groups.new(name='toeLeft')
for _i, _w in zip([77, 78, 81, 82, 83, 84, 85, 86, 87, 88, 89, 110, 119], [0.0, 0.0, 1.0, 1.0, 1.0, 1.0, 1.0, 1.0, 1.0, 1.0, 1.0, 0.0, 0.0]): _vg.add([_i], _w, 'REPLACE')
_vg = ob_femalenpc14.vertex_groups.new(name='footLeft')
for _i, _w in zip([79, 81, 82, 83, 84, 85, 86, 89, 110, 119], [0.0, 1.0, 1.0, 1.0, 1.0, 1.0, 1.0, 1.0, 0.0, 0.5]): _vg.add([_i], _w, 'REPLACE')
_m = ob_femalenpc14.modifiers.new('Armature', 'ARMATURE')
_m.object = ob_simplerrig
ob_simplerrig.location = (0.0, 0.0, 0.0)
ob_simplerrig.show_in_front = True
ob_simplerrig.lineart.crease_threshold = 0.0

# ---- collection membership
col_collection_1.objects.link(ob_femalenpc14)
col_collection_2.objects.link(ob_simplerrig)

# ---- scene / render settings (as saved in the file)
scene.frame_start = 1; scene.frame_end = 1950; scene.frame_set(1708)
scene.render.engine = 'BLENDER_EEVEE_NEXT'
scene.render.image_settings.color_mode = 'RGB'
scene.render.image_settings.compression = 100
scene.render.resolution_x = 1080
scene.render.resolution_y = 1920
scene.render.resolution_percentage = 20
scene.render.fps = 60
scene.render.dither_intensity = 0.0
scene.cycles.use_denoising = False
scene.cycles.samples = 10
scene.cycles.sampling_pattern = 'TABULATED_SOBOL'
scene.cycles.light_sampling_threshold = 0.0
scene.cycles.use_adaptive_sampling = False
scene.cycles.use_light_tree = False
scene.cycles.blur_glossy = 0.0
scene.cycles.volume_bounces = 1
scene.cycles.pixel_filter_type = 'GAUSSIAN'
scene.cycles.sample_clamp_indirect = 0.0
scene.view_settings.view_transform = 'Standard'
bpy.context.view_layer.update()

# ---- added for rendering (the .blend has no active camera): camera
cam_auto = bpy.data.cameras.new('AutoCamera')
cam_auto.lens = 50.0
cam_auto.sensor_width = 36.0
cam_auto.clip_end = 1000.0
ob_auto_camera = bpy.data.objects.new('AutoCamera', cam_auto)
scene.collection.objects.link(ob_auto_camera)
ob_auto_camera.location = (2.14599, -2.53161, 2.03755)
ob_auto_camera.rotation_euler = (1.09748, -7.21219e-08, 0.694738)
scene.camera = ob_auto_camera
bpy.context.view_layer.update()
